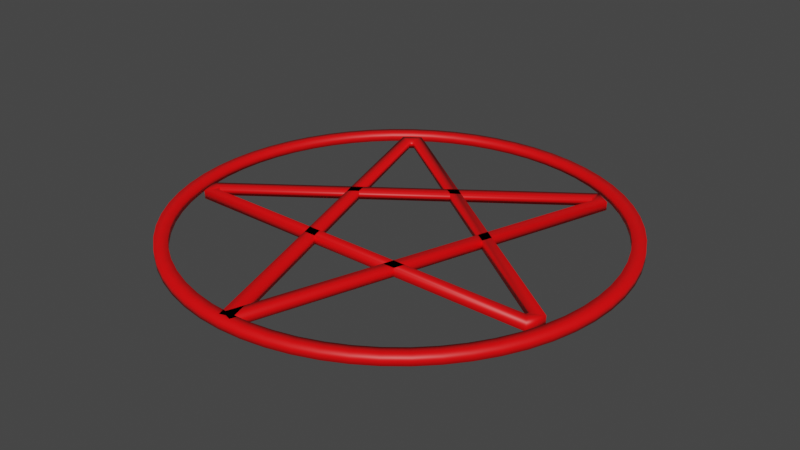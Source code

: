 # Source: pentagram.blend  (saved by Blender 3.6.13; exported with 4.5.12 LTS)
import bpy
from mathutils import Matrix  # noqa: F401  (used for matrix-valued properties, if any)

bpy.ops.wm.read_factory_settings(use_empty=True)
scene = bpy.context.scene
scene.name = 'Scene'

# ---- collections
col_collection = bpy.data.collections.new('Collection'); scene.collection.children.link(col_collection)

# ---- materials (node trees are filled in below, after node groups)
mat_pentagramred = bpy.data.materials.new('PentagramRed')
mat_pentagramred.use_transparent_shadow = False

# ---- node groups
ng_pentagram = bpy.data.node_groups.new('Pentagram', 'GeometryNodeTree')
_s = ng_pentagram.interface.new_socket(name='Geometry', in_out='OUTPUT', socket_type='NodeSocketGeometry')
_s = ng_pentagram.interface.new_socket(name='Geometry', in_out='INPUT', socket_type='NodeSocketGeometry')
ng_pentagram.is_modifier = True
_N = ng_pentagram.nodes; _L = ng_pentagram.links
n0 = _N.new('GeometryNodeCurvePrimitiveLine'); n0.name = 'Curve Line'; n0.location = (53, 1075)
n1 = _N.new('GeometryNodeResampleCurve'); n1.name = 'Resample Curve'; n1.location = (244, 1056)
n1.keep_last_segment = False
n1.inputs[2].default_value = 11
n2 = _N.new('GeometryNodeTransform'); n2.name = 'Transform Geometry'; n2.location = (-218, 737)
n2.inputs[2].default_value = (0.0, 0.0, -1.571)
n3 = _N.new('GeometryNodeSampleIndex'); n3.name = 'Sample Index'; n3.location = (25, 785)
n3.width = 100
n3.data_type = 'FLOAT_VECTOR'
n3.clamp = True
n4 = _N.new('GeometryNodeInputPosition'); n4.name = 'Position'; n4.location = (-7, 583)
n5 = _N.new('GeometryNodeSetPosition'); n5.name = 'Set Position'; n5.location = (368, 749)
n6 = _N.new('ShaderNodeMath'); n6.name = 'Math'; n6.location = (-12, 525)
n6.operation = 'MODULO'
n6.inputs[1].default_value = 5.0
n7 = _N.new('GeometryNodeInputIndex'); n7.name = 'Index'; n7.location = (-16, 373)
n8 = _N.new('ShaderNodeMath'); n8.name = 'Math.001'; n8.location = (584, 651)
n8.operation = 'MODULO'
n8.inputs[1].default_value = 2.0
n9 = _N.new('GeometryNodeInputIndex'); n9.name = 'Index.001'; n9.location = (581, 499)
n10 = _N.new('GeometryNodeDeleteGeometry'); n10.name = 'Delete Geometry'; n10.location = (588, 825)
n11 = _N.new('GeometryNodeCurvePrimitiveQuadrilateral'); n11.name = 'Quadrilateral'; n11.location = (1027, 658)
n11.inputs[0].default_value = 0.06
n11.inputs[1].default_value = 0.04
n12 = _N.new('GeometryNodeMergeByDistance'); n12.name = 'Merge by Distance'; n12.location = (1248, 869)
n13 = _N.new('GeometryNodeCurveToMesh'); n13.name = 'Curve to Mesh.001'; n13.location = (808, 851)
n13.inputs[3].default_value = True
n14 = _N.new('GeometryNodeMeshToCurve'); n14.name = 'Mesh to Curve'; n14.location = (1028, 872)
n15 = _N.new('GeometryNodeFilletCurve'); n15.name = 'Fillet Curve'; n15.location = (1468, 900)
n15.inputs[1].default_value = 4
n15.inputs[2].default_value = 0.03
n16 = _N.new('GeometryNodeCurveToMesh'); n16.name = 'Curve to Mesh'; n16.location = (1688, 812)
n16.inputs[3].default_value = True
n17 = _N.new('GeometryNodeCurveToMesh'); n17.name = 'Curve to Mesh.002'; n17.location = (1665, 1179)
n17.inputs[3].default_value = True
n18 = _N.new('NodeGroupOutput'); n18.name = 'Group Output'; n18.location = (2348, 838)
n19 = _N.new('GeometryNodeJoinGeometry'); n19.name = 'Join Geometry'; n19.location = (1908, 849)
n20 = _N.new('GeometryNodeCurvePrimitiveCircle'); n20.name = 'Curve Circle.001'; n20.location = (1407, 1176)
n20.inputs[0].default_value = 60
n20.inputs[4].default_value = 1.01
n21 = _N.new('GeometryNodeSetMaterial'); n21.name = 'Set Material'; n21.location = (2128, 869)
n21.inputs[2].default_value = mat_pentagramred
n22 = _N.new('GeometryNodeCurvePrimitiveCircle'); n22.name = 'Curve Circle'; n22.location = (-413, 717)
n22.inputs[0].default_value = 5
n23 = _N.new('GeometryNodeInputNamedAttribute'); n23.name = 'Named Attribute'; n23.location = (1640, 1179)
n23.inputs[0].default_value = 'radius'
n24 = _N.new('GeometryNodeSwitch'); n24.name = 'Switch'; n24.location = (1640, 1179)
n24.input_type = 'FLOAT'
n24.inputs[1].default_value = 1.0
n25 = _N.new('GeometryNodeInputNamedAttribute'); n25.name = 'Named Attribute.001'; n25.location = (1663, 812)
n25.inputs[0].default_value = 'radius'
n26 = _N.new('GeometryNodeSwitch'); n26.name = 'Switch.001'; n26.location = (1663, 812)
n26.input_type = 'FLOAT'
n26.inputs[1].default_value = 1.0
_L.new(n22.outputs[0], n2.inputs[0])
_L.new(n0.outputs[0], n1.inputs[0])
_L.new(n1.outputs[0], n5.inputs[0])
_L.new(n21.outputs[0], n18.inputs[0])
_L.new(n4.outputs[0], n3.inputs[1])
_L.new(n2.outputs[0], n3.inputs[0])
_L.new(n3.outputs[0], n5.inputs[2])
_L.new(n7.outputs[0], n6.inputs[0])
_L.new(n6.outputs[0], n3.inputs[2])
_L.new(n5.outputs[0], n10.inputs[0])
_L.new(n9.outputs[0], n8.inputs[0])
_L.new(n8.outputs[0], n10.inputs[1])
_L.new(n15.outputs[0], n16.inputs[0])
_L.new(n11.outputs[0], n16.inputs[1])
_L.new(n14.outputs[0], n12.inputs[0])
_L.new(n10.outputs[0], n13.inputs[0])
_L.new(n13.outputs[0], n14.inputs[0])
_L.new(n12.outputs[0], n15.inputs[0])
_L.new(n20.outputs[0], n17.inputs[0])
_L.new(n11.outputs[0], n17.inputs[1])
_L.new(n16.outputs[0], n19.inputs[0])
_L.new(n17.outputs[0], n19.inputs[0])
_L.new(n19.outputs[0], n21.inputs[0])
_L.new(n23.outputs[1], n24.inputs[0])
_L.new(n23.outputs[0], n24.inputs[2])
_L.new(n24.outputs[0], n17.inputs[2])
_L.new(n25.outputs[1], n26.inputs[0])
_L.new(n25.outputs[0], n26.inputs[2])
_L.new(n26.outputs[0], n16.inputs[2])
n18.is_active_output = True

# ---- material node trees
mat_pentagramred.use_nodes = True; mat_pentagramred.node_tree.nodes.clear()
_N = mat_pentagramred.node_tree.nodes; _L = mat_pentagramred.node_tree.links
n0 = _N.new('ShaderNodeBsdfPrincipled'); n0.name = 'Principled BSDF'; n0.location = (10, 300)
n0.distribution = 'GGX'
n0.subsurface_method = 'RANDOM_WALK_SKIN'
n0.inputs[0].default_value = (1.0, 0.0, 0.001414, 1.0)
n0.inputs[3].default_value = 1.45
n0.inputs[27].default_value = (0.0, 0.0, 0.0, 1.0)
n1 = _N.new('ShaderNodeOutputMaterial'); n1.name = 'Material Output'; n1.location = (300, 300)
_L.new(n0.outputs[0], n1.inputs[0])
n1.is_active_output = True

# ---- world
world_world = bpy.data.worlds.new('World'); scene.world = world_world
world_world.use_nodes = True; world_world.node_tree.nodes.clear()
_N = world_world.node_tree.nodes; _L = world_world.node_tree.links
n0 = _N.new('ShaderNodeOutputWorld'); n0.name = 'World Output'; n0.location = (300, 300)
n1 = _N.new('ShaderNodeBackground'); n1.name = 'Background'; n1.location = (10, 300)
n1.inputs[0].default_value = (0.05088, 0.05088, 0.05088, 1.0)
_L.new(n1.outputs[0], n0.inputs[0])
n0.is_active_output = True
world_world.color = (0.05088, 0.05088, 0.05088)
world_world.use_sun_shadow = False
world_world.sun_shadow_jitter_overblur = 0.0

# ---- meshes
me_cube = bpy.data.meshes.new('Cube')
me_cube.from_pydata([(1.0, 1.0, 1.0), (1.0, 1.0, -1.0), (1.0, -1.0, 1.0), (1.0, -1.0, -1.0), (-1.0, 1.0, 1.0), (-1.0, 1.0, -1.0), (-1.0, -1.0, 1.0), (-1.0, -1.0, -1.0)], [], [(0, 4, 6, 2), (3, 2, 6, 7), (7, 6, 4, 5), (5, 1, 3, 7), (1, 0, 2, 3), (5, 4, 0, 1)])
_uv = me_cube.uv_layers.new(name='UVMap')
_uv.uv.foreach_set('vector', [0.625, 0.5, 0.875, 0.5, 0.875, 0.75, 0.625, 0.75, 0.375, 0.75, 0.625, 0.75, 0.625, 1.0, 0.375, 1.0, 0.375, 0.0, 0.625, 0.0, 0.625, 0.25, 0.375, 0.25, 0.125, 0.5, 0.375, 0.5, 0.375, 0.75, 0.125, 0.75, 0.375, 0.5, 0.625, 0.5, 0.625, 0.75, 0.375, 0.75, 0.375, 0.25, 0.625, 0.25, 0.625, 0.5, 0.375, 0.5])
_ca = me_cube.color_attributes.new('Attribute', 'BYTE_COLOR', 'CORNER')
_ca.data.foreach_set('color', [1.0, 1.0, 1.0, 1.0, 1.0, 1.0, 1.0, 1.0, 1.0, 1.0, 1.0, 1.0, 1.0, 1.0, 1.0, 1.0, 1.0, 1.0, 1.0, 1.0, 1.0, 1.0, 1.0, 1.0, 1.0, 1.0, 1.0, 1.0, 1.0, 1.0, 1.0, 1.0, 1.0, 1.0, 1.0, 1.0, 1.0, 1.0, 1.0, 1.0, 1.0, 1.0, 1.0, 1.0, 1.0, 1.0, 1.0, 1.0, 1.0, 1.0, 1.0, 1.0, 1.0, 1.0, 1.0, 1.0, 1.0, 1.0, 1.0, 1.0, 1.0, 1.0, 1.0, 1.0, 1.0, 1.0, 1.0, 1.0, 1.0, 1.0, 1.0, 1.0, 1.0, 1.0, 1.0, 1.0, 1.0, 1.0, 1.0, 1.0, 1.0, 1.0, 1.0, 1.0, 1.0, 1.0, 1.0, 1.0, 1.0, 1.0, 1.0, 1.0, 1.0, 1.0, 1.0, 1.0])
me_cube.materials.append(mat_pentagramred)
me_cube.materials.append(None)
me_cube.use_mirror_vertex_groups = False
me_cube.update()

# ---- objects
ob_pentagram = bpy.data.objects.new('Pentagram', me_cube)

# ---- transforms, parenting, visibility, modifiers, constraints
ob_pentagram.location = (0.0, 0.0, 0.08244)
ob_pentagram.lock_rotations_4d = False
ob_pentagram.empty_display_type = 'ARROWS'
ob_pentagram.lineart.crease_threshold = 0.0
_m = ob_pentagram.modifiers.new('GeometryNodes', 'NODES')
_m.node_group = ng_pentagram

# ---- collection membership
col_collection.objects.link(ob_pentagram)

# ---- scene / render settings (as saved in the file)
scene.frame_start = 1; scene.frame_end = 250; scene.frame_set(2)
scene.render.engine = 'BLENDER_EEVEE_NEXT'
scene.cycles.sampling_pattern = 'TABULATED_SOBOL'
scene.view_settings.view_transform = 'Filmic'
bpy.context.view_layer.update()

# ---- added for rendering (the .blend has no active camera and no usable light): camera, sun
cam_auto = bpy.data.cameras.new('AutoCamera')
cam_auto.lens = 50.0
cam_auto.sensor_width = 36.0
cam_auto.clip_end = 1000.0
ob_auto_camera = bpy.data.objects.new('AutoCamera', cam_auto)
scene.collection.objects.link(ob_auto_camera)
ob_auto_camera.location = (2.72186, -3.26623, 2.25993)
ob_auto_camera.rotation_euler = (1.09748, -7.21219e-08, 0.694738)
scene.camera = ob_auto_camera
light_auto_sun = bpy.data.lights.new('AutoSun', 'SUN')
light_auto_sun.energy = 3.0
light_auto_sun.angle = 0.0523599
ob_auto_sun = bpy.data.objects.new('AutoSun', light_auto_sun)
scene.collection.objects.link(ob_auto_sun)
ob_auto_sun.rotation_euler = (0.872665, 0.174533, 0.523599)
bpy.context.view_layer.update()
